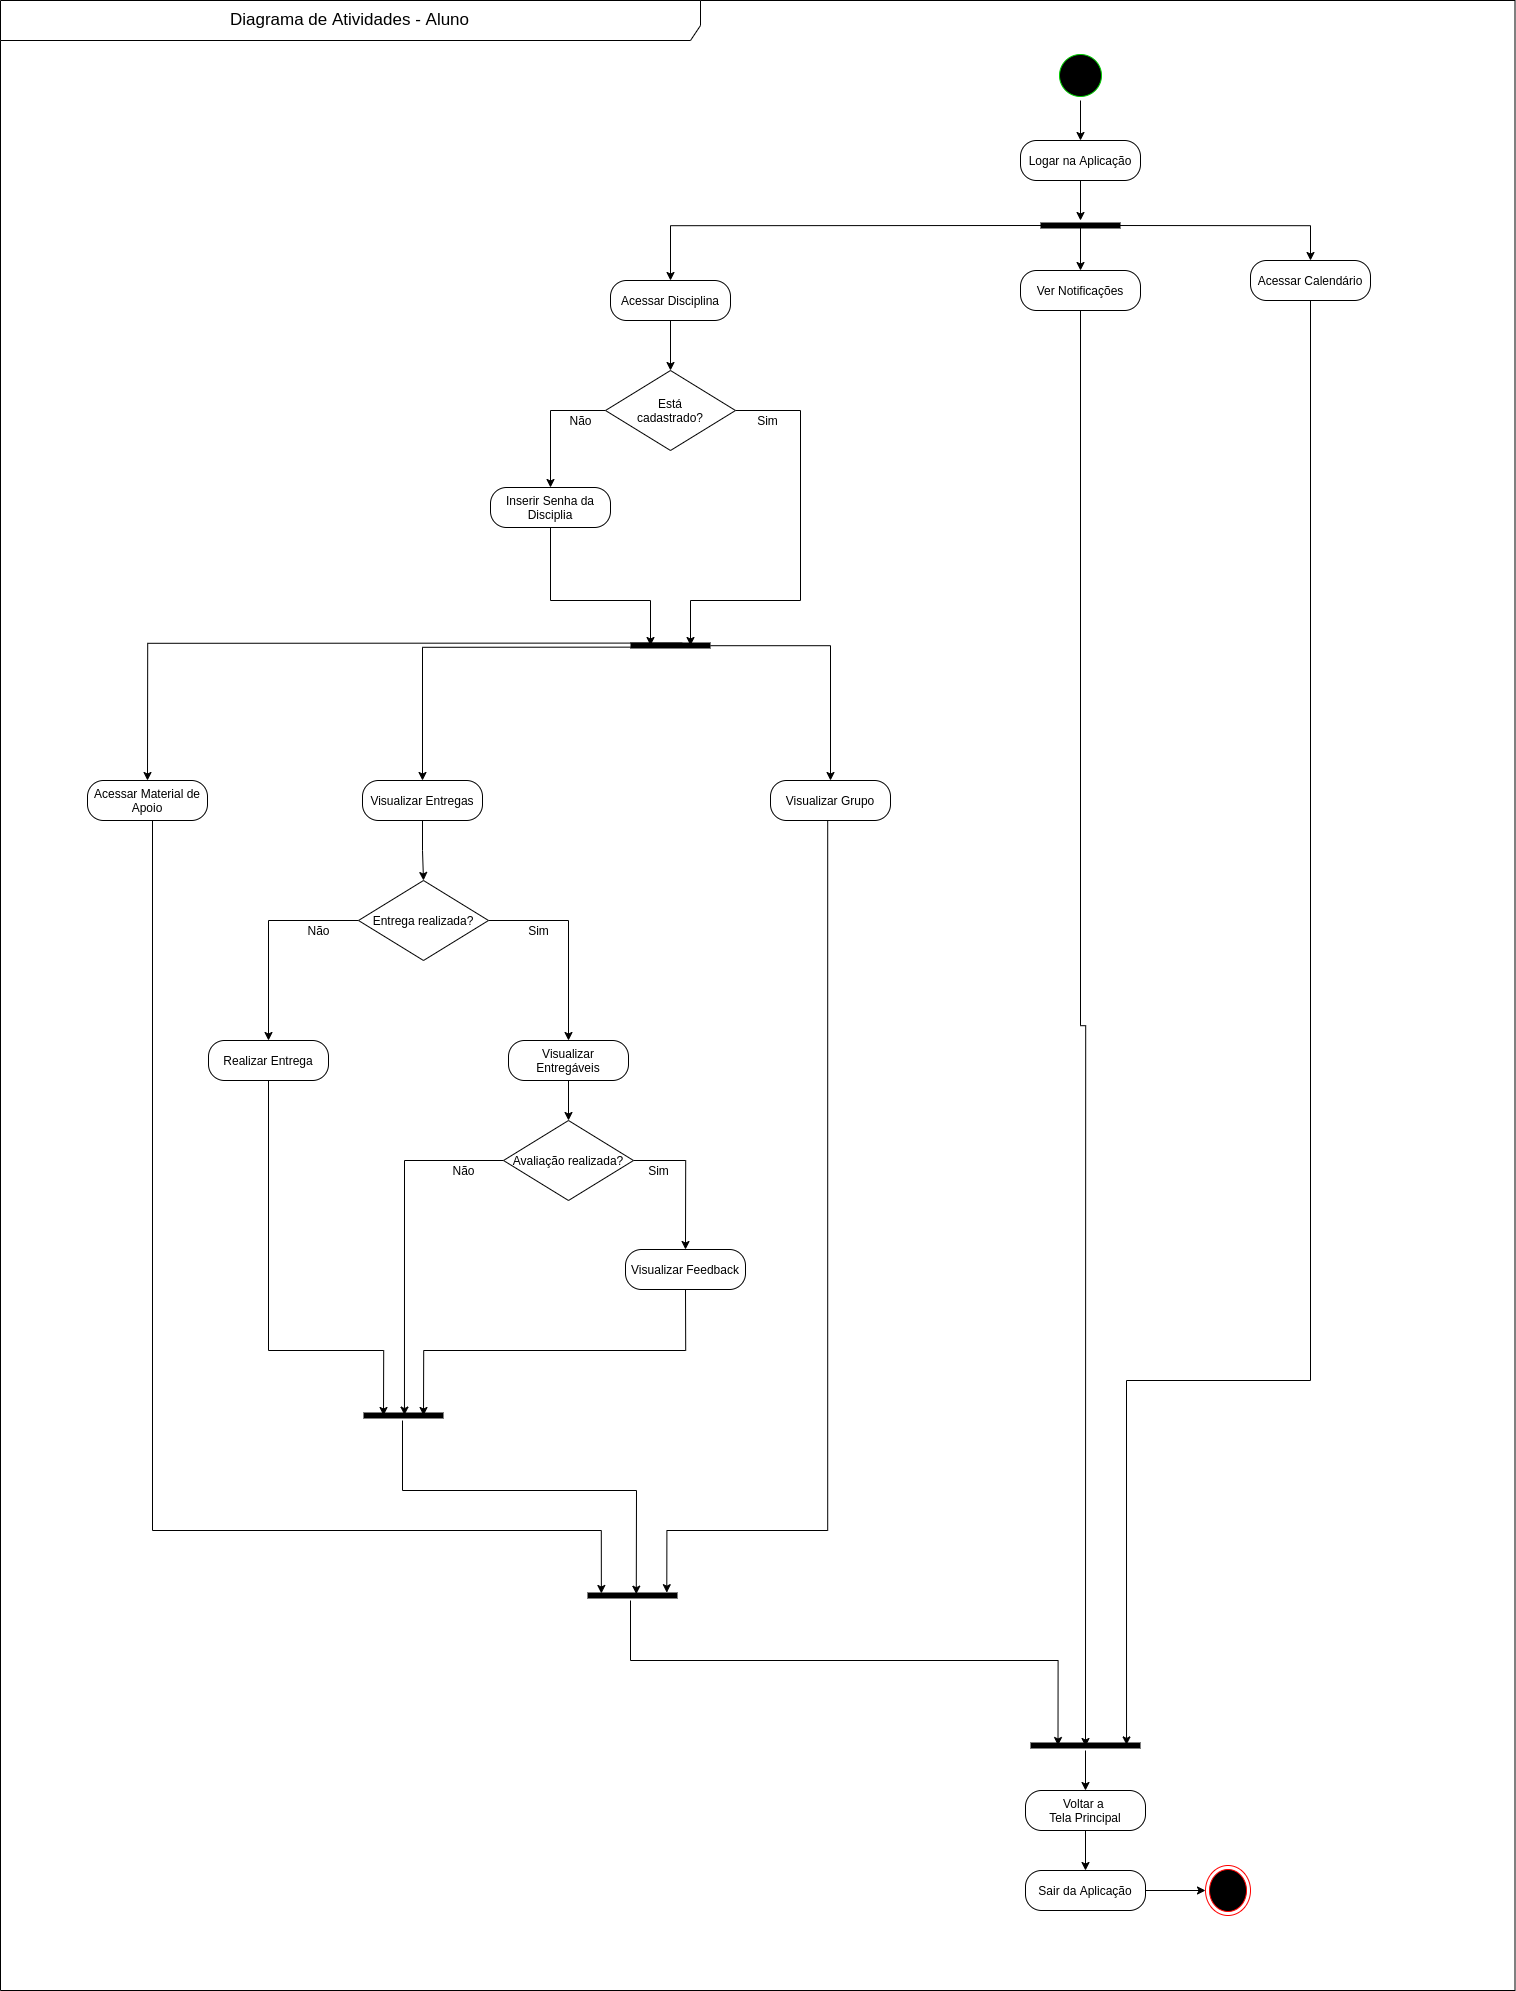

The diagram above was exported from draw.io. Its source (the exported page's mxGraphModel, read from the mxfile embedded in the PNG):
<mxGraphModel dx="6582" dy="2536" grid="1" gridSize="10" guides="1" tooltips="1" connect="1" arrows="1" fold="1" page="1" pageScale="1" pageWidth="827" pageHeight="1169" math="0" shadow="0">
  <root>
    <mxCell id="0" />
    <mxCell id="1" parent="0" />
    <mxCell id="BCTY4iNz5AUy1r_O7hPD-49" value="&lt;font style=&quot;font-size: 17px&quot;&gt;Diagrama de Atividades - Aluno&lt;/font&gt;" style="shape=umlFrame;whiteSpace=wrap;html=1;width=700;height=40;fillColor=none;" parent="1" vertex="1">
      <mxGeometry x="-1300" y="40" width="1514.5" height="1990" as="geometry" />
    </mxCell>
    <mxCell id="BCTY4iNz5AUy1r_O7hPD-65" style="edgeStyle=orthogonalEdgeStyle;rounded=0;orthogonalLoop=1;jettySize=auto;html=1;exitX=0.5;exitY=1;exitDx=0;exitDy=0;entryX=0.5;entryY=0;entryDx=0;entryDy=0;" parent="1" source="BCTY4iNz5AUy1r_O7hPD-14" target="BCTY4iNz5AUy1r_O7hPD-61" edge="1">
      <mxGeometry relative="1" as="geometry">
        <mxPoint x="-545" y="400" as="targetPoint" />
      </mxGeometry>
    </mxCell>
    <mxCell id="BCTY4iNz5AUy1r_O7hPD-14" value="Acessar Disciplina" style="rounded=1;whiteSpace=wrap;html=1;arcSize=40;fontColor=#000000;fillColor=#FFFFFF;" parent="1" vertex="1">
      <mxGeometry x="-690" y="320" width="120" height="40" as="geometry" />
    </mxCell>
    <mxCell id="XVmic695PHvdcycIWyUT-9" style="edgeStyle=orthogonalEdgeStyle;rounded=0;orthogonalLoop=1;jettySize=auto;html=1;entryX=0.873;entryY=0.442;entryDx=0;entryDy=0;entryPerimeter=0;" parent="1" source="BCTY4iNz5AUy1r_O7hPD-18" target="FZJwWhDP5tpp6gxfodST-50" edge="1">
      <mxGeometry relative="1" as="geometry">
        <Array as="points">
          <mxPoint x="10" y="1420" />
          <mxPoint x="-174" y="1420" />
        </Array>
      </mxGeometry>
    </mxCell>
    <mxCell id="BCTY4iNz5AUy1r_O7hPD-18" value="Acessar Calendário" style="rounded=1;whiteSpace=wrap;html=1;arcSize=40;fontColor=#000000;fillColor=#FFFFFF;" parent="1" vertex="1">
      <mxGeometry x="-50" y="300" width="120" height="40" as="geometry" />
    </mxCell>
    <mxCell id="XVmic695PHvdcycIWyUT-8" style="edgeStyle=orthogonalEdgeStyle;rounded=0;orthogonalLoop=1;jettySize=auto;html=1;entryX=0.5;entryY=0.6;entryDx=0;entryDy=0;entryPerimeter=0;" parent="1" source="BCTY4iNz5AUy1r_O7hPD-27" target="FZJwWhDP5tpp6gxfodST-50" edge="1">
      <mxGeometry relative="1" as="geometry" />
    </mxCell>
    <mxCell id="BCTY4iNz5AUy1r_O7hPD-27" value="Ver Notificações" style="rounded=1;whiteSpace=wrap;html=1;arcSize=40;fontColor=#000000;fillColor=#FFFFFF;" parent="1" vertex="1">
      <mxGeometry x="-280" y="310" width="120" height="40" as="geometry" />
    </mxCell>
    <mxCell id="XVmic695PHvdcycIWyUT-5" style="edgeStyle=orthogonalEdgeStyle;rounded=0;orthogonalLoop=1;jettySize=auto;html=1;entryX=0.25;entryY=0.5;entryDx=0;entryDy=0;entryPerimeter=0;" parent="1" source="BCTY4iNz5AUy1r_O7hPD-33" target="XVmic695PHvdcycIWyUT-2" edge="1">
      <mxGeometry relative="1" as="geometry">
        <Array as="points">
          <mxPoint x="-750" y="640" />
          <mxPoint x="-650" y="640" />
        </Array>
      </mxGeometry>
    </mxCell>
    <mxCell id="BCTY4iNz5AUy1r_O7hPD-33" value="Inserir Senha da Disciplia" style="rounded=1;whiteSpace=wrap;html=1;arcSize=40;fontColor=#000000;fillColor=#FFFFFF;" parent="1" vertex="1">
      <mxGeometry x="-810" y="527" width="120" height="40" as="geometry" />
    </mxCell>
    <mxCell id="BCTY4iNz5AUy1r_O7hPD-53" style="edgeStyle=orthogonalEdgeStyle;rounded=0;orthogonalLoop=1;jettySize=auto;html=1;exitX=0.5;exitY=1;exitDx=0;exitDy=0;" parent="1" source="BCTY4iNz5AUy1r_O7hPD-50" target="BCTY4iNz5AUy1r_O7hPD-52" edge="1">
      <mxGeometry relative="1" as="geometry" />
    </mxCell>
    <mxCell id="BCTY4iNz5AUy1r_O7hPD-50" value="" style="ellipse;html=1;shape=startState;fillColor=#000000;strokeColor=#00CC00;" parent="1" vertex="1">
      <mxGeometry x="-245" y="90" width="50" height="50" as="geometry" />
    </mxCell>
    <mxCell id="BCTY4iNz5AUy1r_O7hPD-57" style="edgeStyle=orthogonalEdgeStyle;rounded=0;orthogonalLoop=1;jettySize=auto;html=1;exitX=0.5;exitY=1;exitDx=0;exitDy=0;" parent="1" source="BCTY4iNz5AUy1r_O7hPD-52" target="BCTY4iNz5AUy1r_O7hPD-54" edge="1">
      <mxGeometry relative="1" as="geometry" />
    </mxCell>
    <mxCell id="BCTY4iNz5AUy1r_O7hPD-52" value="Logar na Aplicação" style="rounded=1;whiteSpace=wrap;html=1;arcSize=40;fontColor=#000000;fillColor=#FFFFFF;" parent="1" vertex="1">
      <mxGeometry x="-280" y="180" width="120" height="40" as="geometry" />
    </mxCell>
    <mxCell id="FZJwWhDP5tpp6gxfodST-46" style="edgeStyle=orthogonalEdgeStyle;rounded=0;orthogonalLoop=1;jettySize=auto;html=1;exitX=0.5;exitY=0.667;exitDx=0;exitDy=0;exitPerimeter=0;entryX=0.5;entryY=0;entryDx=0;entryDy=0;" parent="1" source="BCTY4iNz5AUy1r_O7hPD-54" target="BCTY4iNz5AUy1r_O7hPD-27" edge="1">
      <mxGeometry relative="1" as="geometry">
        <Array as="points" />
        <mxPoint x="-220" y="310" as="targetPoint" />
      </mxGeometry>
    </mxCell>
    <mxCell id="FZJwWhDP5tpp6gxfodST-47" style="edgeStyle=orthogonalEdgeStyle;rounded=0;orthogonalLoop=1;jettySize=auto;html=1;exitX=0.75;exitY=0.5;exitDx=0;exitDy=0;exitPerimeter=0;" parent="1" source="BCTY4iNz5AUy1r_O7hPD-54" target="BCTY4iNz5AUy1r_O7hPD-18" edge="1">
      <mxGeometry relative="1" as="geometry" />
    </mxCell>
    <mxCell id="FZJwWhDP5tpp6gxfodST-49" style="edgeStyle=orthogonalEdgeStyle;rounded=0;orthogonalLoop=1;jettySize=auto;html=1;exitX=0.25;exitY=0.5;exitDx=0;exitDy=0;exitPerimeter=0;" parent="1" source="BCTY4iNz5AUy1r_O7hPD-54" target="BCTY4iNz5AUy1r_O7hPD-14" edge="1">
      <mxGeometry relative="1" as="geometry" />
    </mxCell>
    <mxCell id="BCTY4iNz5AUy1r_O7hPD-54" value="" style="shape=line;html=1;strokeWidth=6;fillColor=none;" parent="1" vertex="1">
      <mxGeometry x="-260" y="260" width="80" height="10" as="geometry" />
    </mxCell>
    <mxCell id="XVmic695PHvdcycIWyUT-3" style="edgeStyle=orthogonalEdgeStyle;rounded=0;orthogonalLoop=1;jettySize=auto;html=1;entryX=0.5;entryY=0;entryDx=0;entryDy=0;" parent="1" source="BCTY4iNz5AUy1r_O7hPD-61" target="BCTY4iNz5AUy1r_O7hPD-33" edge="1">
      <mxGeometry relative="1" as="geometry">
        <Array as="points">
          <mxPoint x="-750" y="450" />
        </Array>
      </mxGeometry>
    </mxCell>
    <mxCell id="XVmic695PHvdcycIWyUT-6" style="edgeStyle=orthogonalEdgeStyle;rounded=0;orthogonalLoop=1;jettySize=auto;html=1;entryX=0.75;entryY=0.5;entryDx=0;entryDy=0;entryPerimeter=0;" parent="1" source="BCTY4iNz5AUy1r_O7hPD-61" target="XVmic695PHvdcycIWyUT-2" edge="1">
      <mxGeometry relative="1" as="geometry">
        <Array as="points">
          <mxPoint x="-500" y="450" />
          <mxPoint x="-500" y="640" />
          <mxPoint x="-610" y="640" />
        </Array>
      </mxGeometry>
    </mxCell>
    <mxCell id="BCTY4iNz5AUy1r_O7hPD-61" value="Está&lt;br&gt;cadastrado?" style="rhombus;whiteSpace=wrap;html=1;fillColor=#FFFFFF;" parent="1" vertex="1">
      <mxGeometry x="-695" y="410" width="130" height="80" as="geometry" />
    </mxCell>
    <mxCell id="FZJwWhDP5tpp6gxfodST-15" style="edgeStyle=orthogonalEdgeStyle;rounded=0;orthogonalLoop=1;jettySize=auto;html=1;exitX=1;exitY=0.5;exitDx=0;exitDy=0;" parent="1" source="FZJwWhDP5tpp6gxfodST-7" target="FZJwWhDP5tpp6gxfodST-8" edge="1">
      <mxGeometry relative="1" as="geometry" />
    </mxCell>
    <mxCell id="FZJwWhDP5tpp6gxfodST-7" value="Sair da Aplicação" style="rounded=1;whiteSpace=wrap;html=1;arcSize=40;fontColor=#000000;fillColor=#FFFFFF;" parent="1" vertex="1">
      <mxGeometry x="-275" y="1910" width="120" height="40" as="geometry" />
    </mxCell>
    <mxCell id="FZJwWhDP5tpp6gxfodST-8" value="" style="ellipse;html=1;shape=endState;fillColor=#000000;strokeColor=#ff0000;" parent="1" vertex="1">
      <mxGeometry x="-95" y="1905" width="45" height="50" as="geometry" />
    </mxCell>
    <mxCell id="FZJwWhDP5tpp6gxfodST-56" style="edgeStyle=orthogonalEdgeStyle;rounded=0;orthogonalLoop=1;jettySize=auto;html=1;" parent="1" source="FZJwWhDP5tpp6gxfodST-50" target="FZJwWhDP5tpp6gxfodST-55" edge="1">
      <mxGeometry relative="1" as="geometry" />
    </mxCell>
    <mxCell id="FZJwWhDP5tpp6gxfodST-50" value="" style="shape=line;html=1;strokeWidth=6;fillColor=none;" parent="1" vertex="1">
      <mxGeometry x="-270" y="1780" width="110" height="10" as="geometry" />
    </mxCell>
    <mxCell id="FZJwWhDP5tpp6gxfodST-57" style="edgeStyle=orthogonalEdgeStyle;rounded=0;orthogonalLoop=1;jettySize=auto;html=1;" parent="1" source="FZJwWhDP5tpp6gxfodST-55" target="FZJwWhDP5tpp6gxfodST-7" edge="1">
      <mxGeometry relative="1" as="geometry" />
    </mxCell>
    <mxCell id="FZJwWhDP5tpp6gxfodST-55" value="Voltar a &lt;br&gt;Tela Principal" style="rounded=1;whiteSpace=wrap;html=1;arcSize=40;fontColor=#000000;fillColor=#FFFFFF;" parent="1" vertex="1">
      <mxGeometry x="-275" y="1830" width="120" height="40" as="geometry" />
    </mxCell>
    <mxCell id="XVmic695PHvdcycIWyUT-12" style="edgeStyle=orthogonalEdgeStyle;rounded=0;orthogonalLoop=1;jettySize=auto;html=1;entryX=0.5;entryY=0;entryDx=0;entryDy=0;exitX=0.646;exitY=0.257;exitDx=0;exitDy=0;exitPerimeter=0;" parent="1" source="XVmic695PHvdcycIWyUT-2" target="XVmic695PHvdcycIWyUT-10" edge="1">
      <mxGeometry relative="1" as="geometry">
        <mxPoint x="-560" y="755" as="sourcePoint" />
      </mxGeometry>
    </mxCell>
    <mxCell id="XVmic695PHvdcycIWyUT-15" style="edgeStyle=orthogonalEdgeStyle;rounded=0;orthogonalLoop=1;jettySize=auto;html=1;entryX=0.5;entryY=0;entryDx=0;entryDy=0;exitX=0.57;exitY=0.661;exitDx=0;exitDy=0;exitPerimeter=0;" parent="1" source="XVmic695PHvdcycIWyUT-2" target="XVmic695PHvdcycIWyUT-13" edge="1">
      <mxGeometry relative="1" as="geometry">
        <mxPoint x="-560" y="755" as="sourcePoint" />
      </mxGeometry>
    </mxCell>
    <mxCell id="XVmic695PHvdcycIWyUT-58" style="edgeStyle=orthogonalEdgeStyle;rounded=0;orthogonalLoop=1;jettySize=auto;html=1;entryX=0.5;entryY=0;entryDx=0;entryDy=0;" parent="1" source="XVmic695PHvdcycIWyUT-2" target="XVmic695PHvdcycIWyUT-57" edge="1">
      <mxGeometry relative="1" as="geometry" />
    </mxCell>
    <mxCell id="XVmic695PHvdcycIWyUT-2" value="" style="shape=line;html=1;strokeWidth=6;fillColor=none;" parent="1" vertex="1">
      <mxGeometry x="-670" y="680" width="80" height="10" as="geometry" />
    </mxCell>
    <mxCell id="XVmic695PHvdcycIWyUT-4" value="Não" style="text;html=1;align=center;verticalAlign=middle;resizable=0;points=[];autosize=1;" parent="1" vertex="1">
      <mxGeometry x="-740" y="450" width="40" height="20" as="geometry" />
    </mxCell>
    <mxCell id="XVmic695PHvdcycIWyUT-7" value="Sim" style="text;html=1;align=center;verticalAlign=middle;resizable=0;points=[];autosize=1;" parent="1" vertex="1">
      <mxGeometry x="-553" y="450" width="40" height="20" as="geometry" />
    </mxCell>
    <mxCell id="XVmic695PHvdcycIWyUT-54" style="edgeStyle=orthogonalEdgeStyle;rounded=0;orthogonalLoop=1;jettySize=auto;html=1;exitX=0.5;exitY=1;exitDx=0;exitDy=0;entryX=0.154;entryY=0.298;entryDx=0;entryDy=0;entryPerimeter=0;" parent="1" source="XVmic695PHvdcycIWyUT-10" edge="1" target="XVmic695PHvdcycIWyUT-53">
      <mxGeometry relative="1" as="geometry">
        <Array as="points">
          <mxPoint x="-1148" y="860" />
          <mxPoint x="-1148" y="1570" />
          <mxPoint x="-699" y="1570" />
        </Array>
        <mxPoint x="-910" y="1825" as="targetPoint" />
      </mxGeometry>
    </mxCell>
    <mxCell id="XVmic695PHvdcycIWyUT-10" value="Acessar Material de Apoio" style="rounded=1;whiteSpace=wrap;html=1;arcSize=40;fontColor=#000000;fillColor=#FFFFFF;" parent="1" vertex="1">
      <mxGeometry x="-1213" y="820" width="120" height="40" as="geometry" />
    </mxCell>
    <mxCell id="XVmic695PHvdcycIWyUT-17" style="edgeStyle=orthogonalEdgeStyle;rounded=0;orthogonalLoop=1;jettySize=auto;html=1;entryX=0.5;entryY=0;entryDx=0;entryDy=0;" parent="1" source="XVmic695PHvdcycIWyUT-13" target="XVmic695PHvdcycIWyUT-19" edge="1">
      <mxGeometry relative="1" as="geometry">
        <mxPoint x="-872.3600000000001" y="1024" as="targetPoint" />
      </mxGeometry>
    </mxCell>
    <mxCell id="XVmic695PHvdcycIWyUT-13" value="Visualizar Entregas" style="rounded=1;whiteSpace=wrap;html=1;arcSize=40;fontColor=#000000;fillColor=#FFFFFF;" parent="1" vertex="1">
      <mxGeometry x="-938" y="820" width="120" height="40" as="geometry" />
    </mxCell>
    <mxCell id="XVmic695PHvdcycIWyUT-28" style="edgeStyle=orthogonalEdgeStyle;rounded=0;orthogonalLoop=1;jettySize=auto;html=1;entryX=0.25;entryY=0.5;entryDx=0;entryDy=0;entryPerimeter=0;exitX=0.5;exitY=1;exitDx=0;exitDy=0;" parent="1" source="XVmic695PHvdcycIWyUT-18" target="XVmic695PHvdcycIWyUT-27" edge="1">
      <mxGeometry relative="1" as="geometry">
        <Array as="points">
          <mxPoint x="-1032" y="1390" />
          <mxPoint x="-917" y="1390" />
        </Array>
      </mxGeometry>
    </mxCell>
    <mxCell id="XVmic695PHvdcycIWyUT-18" value="Realizar Entrega" style="rounded=1;whiteSpace=wrap;html=1;arcSize=40;fontColor=#000000;fillColor=#FFFFFF;" parent="1" vertex="1">
      <mxGeometry x="-1092" y="1080" width="120" height="40" as="geometry" />
    </mxCell>
    <mxCell id="XVmic695PHvdcycIWyUT-21" style="edgeStyle=orthogonalEdgeStyle;rounded=0;orthogonalLoop=1;jettySize=auto;html=1;" parent="1" source="XVmic695PHvdcycIWyUT-19" target="XVmic695PHvdcycIWyUT-20" edge="1">
      <mxGeometry relative="1" as="geometry" />
    </mxCell>
    <mxCell id="XVmic695PHvdcycIWyUT-23" style="edgeStyle=orthogonalEdgeStyle;rounded=0;orthogonalLoop=1;jettySize=auto;html=1;entryX=0.5;entryY=0;entryDx=0;entryDy=0;" parent="1" source="XVmic695PHvdcycIWyUT-19" target="XVmic695PHvdcycIWyUT-18" edge="1">
      <mxGeometry relative="1" as="geometry" />
    </mxCell>
    <mxCell id="XVmic695PHvdcycIWyUT-19" value="Entrega realizada?" style="rhombus;whiteSpace=wrap;html=1;fillColor=#FFFFFF;" parent="1" vertex="1">
      <mxGeometry x="-942" y="920" width="130" height="80" as="geometry" />
    </mxCell>
    <mxCell id="XVmic695PHvdcycIWyUT-26" style="edgeStyle=orthogonalEdgeStyle;rounded=0;orthogonalLoop=1;jettySize=auto;html=1;entryX=0.5;entryY=0;entryDx=0;entryDy=0;" parent="1" source="XVmic695PHvdcycIWyUT-20" target="XVmic695PHvdcycIWyUT-25" edge="1">
      <mxGeometry relative="1" as="geometry" />
    </mxCell>
    <mxCell id="XVmic695PHvdcycIWyUT-20" value="Visualizar Entregáveis" style="rounded=1;whiteSpace=wrap;html=1;arcSize=40;fontColor=#000000;fillColor=#FFFFFF;" parent="1" vertex="1">
      <mxGeometry x="-792" y="1080" width="120" height="40" as="geometry" />
    </mxCell>
    <mxCell id="XVmic695PHvdcycIWyUT-22" value="Sim" style="text;html=1;align=center;verticalAlign=middle;resizable=0;points=[];autosize=1;" parent="1" vertex="1">
      <mxGeometry x="-782" y="960" width="40" height="20" as="geometry" />
    </mxCell>
    <mxCell id="XVmic695PHvdcycIWyUT-24" value="Não" style="text;html=1;align=center;verticalAlign=middle;resizable=0;points=[];autosize=1;" parent="1" vertex="1">
      <mxGeometry x="-1002" y="960" width="40" height="20" as="geometry" />
    </mxCell>
    <mxCell id="XVmic695PHvdcycIWyUT-29" style="edgeStyle=orthogonalEdgeStyle;rounded=0;orthogonalLoop=1;jettySize=auto;html=1;entryX=0.512;entryY=0.459;entryDx=0;entryDy=0;entryPerimeter=0;" parent="1" source="XVmic695PHvdcycIWyUT-25" target="XVmic695PHvdcycIWyUT-27" edge="1">
      <mxGeometry relative="1" as="geometry" />
    </mxCell>
    <mxCell id="XVmic695PHvdcycIWyUT-33" style="edgeStyle=orthogonalEdgeStyle;rounded=0;orthogonalLoop=1;jettySize=auto;html=1;entryX=0.5;entryY=0;entryDx=0;entryDy=0;" parent="1" source="XVmic695PHvdcycIWyUT-25" edge="1">
      <mxGeometry relative="1" as="geometry">
        <Array as="points">
          <mxPoint x="-615" y="1200" />
        </Array>
        <mxPoint x="-615" y="1289" as="targetPoint" />
      </mxGeometry>
    </mxCell>
    <mxCell id="XVmic695PHvdcycIWyUT-25" value="Avaliação realizada?" style="rhombus;whiteSpace=wrap;html=1;fillColor=#FFFFFF;" parent="1" vertex="1">
      <mxGeometry x="-797" y="1160" width="130" height="80" as="geometry" />
    </mxCell>
    <mxCell id="XVmic695PHvdcycIWyUT-55" style="edgeStyle=orthogonalEdgeStyle;rounded=0;orthogonalLoop=1;jettySize=auto;html=1;entryX=0.542;entryY=0.368;entryDx=0;entryDy=0;entryPerimeter=0;" parent="1" source="XVmic695PHvdcycIWyUT-27" target="XVmic695PHvdcycIWyUT-53" edge="1">
      <mxGeometry relative="1" as="geometry">
        <Array as="points">
          <mxPoint x="-898" y="1530" />
          <mxPoint x="-664" y="1530" />
        </Array>
      </mxGeometry>
    </mxCell>
    <mxCell id="XVmic695PHvdcycIWyUT-27" value="" style="shape=line;html=1;strokeWidth=6;fillColor=none;" parent="1" vertex="1">
      <mxGeometry x="-937" y="1450" width="80" height="10" as="geometry" />
    </mxCell>
    <mxCell id="XVmic695PHvdcycIWyUT-31" value="Sim" style="text;html=1;align=center;verticalAlign=middle;resizable=0;points=[];autosize=1;" parent="1" vertex="1">
      <mxGeometry x="-662" y="1200" width="40" height="20" as="geometry" />
    </mxCell>
    <mxCell id="XVmic695PHvdcycIWyUT-35" style="edgeStyle=orthogonalEdgeStyle;rounded=0;orthogonalLoop=1;jettySize=auto;html=1;entryX=0.75;entryY=0.5;entryDx=0;entryDy=0;entryPerimeter=0;" parent="1" target="XVmic695PHvdcycIWyUT-27" edge="1">
      <mxGeometry relative="1" as="geometry">
        <Array as="points">
          <mxPoint x="-615" y="1390" />
          <mxPoint x="-877" y="1390" />
        </Array>
        <mxPoint x="-615" y="1329" as="sourcePoint" />
      </mxGeometry>
    </mxCell>
    <mxCell id="XVmic695PHvdcycIWyUT-32" value="Visualizar Feedback" style="rounded=1;whiteSpace=wrap;html=1;arcSize=40;fontColor=#000000;fillColor=#FFFFFF;" parent="1" vertex="1">
      <mxGeometry x="-675" y="1289" width="120" height="40" as="geometry" />
    </mxCell>
    <mxCell id="XVmic695PHvdcycIWyUT-34" value="Não" style="text;html=1;align=center;verticalAlign=middle;resizable=0;points=[];autosize=1;" parent="1" vertex="1">
      <mxGeometry x="-857" y="1200" width="40" height="20" as="geometry" />
    </mxCell>
    <mxCell id="XVmic695PHvdcycIWyUT-61" style="edgeStyle=orthogonalEdgeStyle;rounded=0;orthogonalLoop=1;jettySize=auto;html=1;entryX=0.25;entryY=0.5;entryDx=0;entryDy=0;entryPerimeter=0;" parent="1" source="XVmic695PHvdcycIWyUT-53" target="FZJwWhDP5tpp6gxfodST-50" edge="1">
      <mxGeometry relative="1" as="geometry">
        <Array as="points">
          <mxPoint x="-670" y="1700" />
          <mxPoint x="-242" y="1700" />
        </Array>
      </mxGeometry>
    </mxCell>
    <mxCell id="XVmic695PHvdcycIWyUT-53" value="" style="shape=line;html=1;strokeWidth=6;fillColor=none;" parent="1" vertex="1">
      <mxGeometry x="-713" y="1630" width="90" height="10" as="geometry" />
    </mxCell>
    <mxCell id="XVmic695PHvdcycIWyUT-60" style="edgeStyle=orthogonalEdgeStyle;rounded=0;orthogonalLoop=1;jettySize=auto;html=1;entryX=0.881;entryY=0.217;entryDx=0;entryDy=0;entryPerimeter=0;" parent="1" source="XVmic695PHvdcycIWyUT-57" target="XVmic695PHvdcycIWyUT-53" edge="1">
      <mxGeometry relative="1" as="geometry">
        <Array as="points">
          <mxPoint x="-473" y="1570" />
          <mxPoint x="-634" y="1570" />
        </Array>
      </mxGeometry>
    </mxCell>
    <mxCell id="XVmic695PHvdcycIWyUT-57" value="Visualizar Grupo" style="rounded=1;whiteSpace=wrap;html=1;arcSize=40;fontColor=#000000;fillColor=#FFFFFF;" parent="1" vertex="1">
      <mxGeometry x="-530" y="820" width="120" height="40" as="geometry" />
    </mxCell>
  </root>
</mxGraphModel>